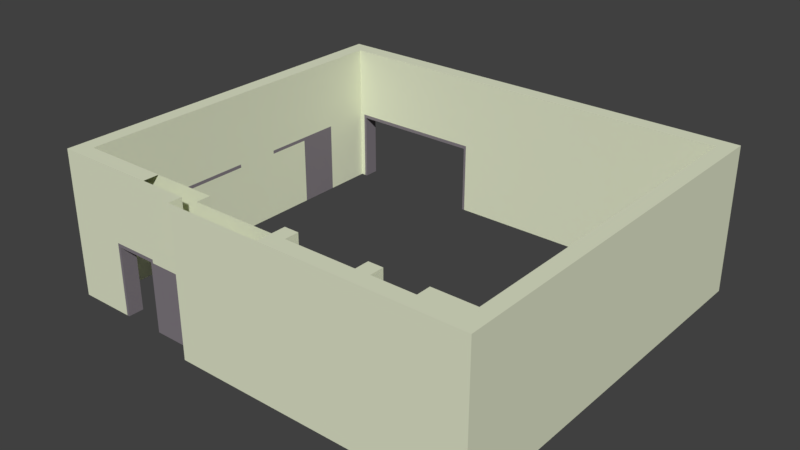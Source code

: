 # Source: BuildingWalls-Special.blend  (saved by Blender 2.79.0; exported with 4.5.12 LTS)
import bpy
from mathutils import Matrix  # noqa: F401  (used for matrix-valued properties, if any)

bpy.ops.wm.read_factory_settings(use_empty=True)
scene = bpy.context.scene
scene.name = 'Scene'

# ---- collections
col_collection_1 = bpy.data.collections.new('Collection 1'); scene.collection.children.link(col_collection_1)

# ---- materials (node trees are filled in below, after node groups)
mat_outcropping = bpy.data.materials.new('OutCropping')
mat_outcropping.alpha_threshold = 0.0
mat_outcropping.use_transparent_shadow = False
mat_outcropping.diffuse_color = (0.2201, 0.196, 0.2203, 1.0)
mat_outcropping.roughness = 0.5
mat_outcropping.line_color = (0.0, 0.0, 0.0, 1.0)
mat_wall = bpy.data.materials.new('Wall')
mat_wall.alpha_threshold = 0.0
mat_wall.use_transparent_shadow = False
mat_wall.diffuse_color = (0.7622, 0.8, 0.5994, 1.0)
mat_wall.roughness = 0.5
mat_wall.line_color = (0.0, 0.0, 0.0, 1.0)

# ---- material node trees

# ---- world
world_world = bpy.data.worlds.new('World'); scene.world = world_world
world_world.color = (0.05088, 0.05088, 0.05088)
world_world.use_sun_shadow = False
world_world.sun_shadow_jitter_overblur = 0.0
world_world.cycles.sampling_method = 'MANUAL'

# ---- meshes
me_cube_001 = bpy.data.meshes.new('Cube.001')
me_cube_001.from_pydata([(12.45, 10.95, 4.25), (12.45, 10.95, 0.0), (12.45, 0.8564, 4.25), (12.45, 0.8564, 0.0), (0.45, 10.95, 4.25), (0.45, 10.95, 0.0), (0.45, 0.8509, 4.25), (0.45, 0.8509, 0.0), (12.9, 0.0, 4.25), (0.0, 0.4009, 4.25), (12.9, 11.4, 4.25), (0.0, 11.4, 4.25), (0.0, 0.4009, 0.0), (12.9, 0.0, 0.0), (12.9, 11.4, 0.0), (0.0, 11.4, 0.0), (11.25, 0.0, 4.25), (10.05, 0.0, 4.25), (9.644, 0.0, 4.25), (7.65, 0.0, 4.25), (7.244, 0.0, 4.25), (3.002, 0.4009, 4.25), (2.925, 0.4009, 4.25), (1.725, 0.4009, 4.25), (1.649, 0.4009, 4.25), (1.649, 0.4009, 0.0), (1.725, 0.4009, 0.0), (2.925, 0.4009, 0.0), (3.002, 0.4009, 0.0), (7.244, 0.0, 0.0), (7.65, 0.0, 0.0), (9.644, 0.0, 0.0), (10.05, 0.0, 0.0), (11.25, 0.0, 0.0), (10.05, 0.45, 4.25), (9.644, 0.45, 4.25), (7.65, 0.45, 4.25), (7.244, 0.45, 4.25), (3.002, 0.8509, 4.25), (2.925, 0.8509, 4.25), (1.725, 0.8509, 4.25), (1.649, 0.8509, 4.25), (1.649, 0.8509, 0.0), (1.725, 0.8509, 0.0), (2.925, 0.8509, 0.0), (3.002, 0.8509, 0.0), (7.244, 0.45, 0.0), (7.65, 0.45, 0.0), (9.644, 0.45, 0.0), (10.05, 0.45, 0.0), (0.585, 11.4, 4.25), (0.6609, 11.4, 4.25), (4.58, 11.4, 4.25), (4.656, 11.4, 4.25), (10.86, 11.4, 4.25), (10.94, 11.4, 4.25), (12.27, 11.4, 4.25), (12.35, 11.4, 4.25), (12.35, 11.4, 0.0), (12.27, 11.4, 0.0), (10.94, 11.4, 0.0), (10.86, 11.4, 0.0), (4.656, 11.4, 0.0), (4.58, 11.4, 0.0), (0.6609, 11.4, 0.0), (0.585, 11.4, 0.0), (0.585, 10.95, 4.25), (0.6609, 10.95, 4.25), (4.58, 10.95, 4.25), (4.656, 10.95, 4.25), (10.86, 10.95, 4.25), (10.94, 10.95, 4.25), (12.27, 10.95, 4.25), (12.35, 10.95, 4.25), (12.35, 10.95, 0.0), (12.27, 10.95, 0.0), (10.94, 10.95, 0.0), (10.86, 10.95, 0.0), (4.656, 10.95, 0.0), (4.58, 10.95, 0.0), (0.6609, 10.95, 0.0), (0.585, 10.95, 0.0), (12.45, 10.95, 2.129), (12.45, 10.95, 2.028), (12.45, 0.8564, 2.129), (12.45, 0.8564, 2.028), (0.45, 0.8509, 2.129), (0.45, 0.8509, 2.028), (0.45, 10.95, 2.129), (0.45, 10.95, 2.028), (11.25, 0.45, 2.129), (10.05, 0.45, 2.028), (10.05, 0.45, 2.129), (9.644, 0.45, 2.028), (9.644, 0.45, 2.129), (7.65, 0.45, 2.028), (7.65, 0.45, 2.129), (7.244, 0.45, 2.028), (7.244, 0.45, 2.129), (3.002, 0.8509, 2.028), (3.002, 0.8509, 2.129), (2.925, 0.8509, 2.028), (2.925, 0.8509, 2.129), (1.725, 0.8509, 2.028), (1.725, 0.8509, 2.129), (1.649, 0.8509, 2.028), (1.649, 0.8509, 2.129), (0.585, 10.95, 2.028), (0.585, 10.95, 2.129), (0.6609, 10.95, 2.028), (0.6609, 10.95, 2.129), (4.58, 10.95, 2.028), (4.58, 10.95, 2.129), (4.656, 10.95, 2.028), (4.656, 10.95, 2.129), (10.86, 10.95, 2.028), (10.86, 10.95, 2.129), (10.94, 10.95, 2.028), (10.94, 10.95, 2.129), (12.27, 10.95, 2.028), (12.27, 10.95, 2.129), (12.35, 10.95, 2.028), (12.35, 10.95, 2.129), (0.0, 1.763, 4.25), (0.0, 3.075, 4.25), (0.0, 4.387, 4.25), (0.0, 5.7, 4.25), (0.0, 7.012, 4.25), (0.0, 8.325, 4.25), (0.0, 9.522, 4.25), (0.0, 9.522, 0.0), (0.0, 8.325, 0.0), (0.0, 7.012, 0.0), (0.0, 5.7, 0.0), (0.0, 4.387, 0.0), (0.0, 3.075, 0.0), (0.0, 1.762, 0.0), (0.45, 1.763, 4.25), (0.45, 3.075, 4.25), (0.45, 4.387, 4.25), (0.45, 5.7, 4.25), (0.45, 7.012, 4.25), (0.45, 8.325, 4.25), (0.45, 9.522, 4.25), (0.45, 9.522, 0.0), (0.45, 8.325, 0.0), (0.45, 7.012, 0.0), (0.45, 5.7, 0.0), (0.45, 4.387, 0.0), (0.45, 3.075, 0.0), (0.45, 1.762, 0.0), (0.45, 1.763, 2.129), (0.45, 3.075, 2.129), (0.45, 4.387, 2.129), (0.45, 5.7, 2.129), (0.45, 7.012, 2.129), (0.45, 8.325, 2.129), (0.45, 9.522, 2.129), (0.45, 1.763, 2.028), (0.45, 3.075, 2.028), (0.45, 4.387, 2.028), (0.45, 5.7, 2.028), (0.45, 7.012, 2.028), (0.45, 8.325, 2.028), (0.45, 9.522, 2.028), (12.9, 0.0, 2.129), (12.9, 0.0, 2.028), (12.9, 11.4, 2.129), (12.9, 11.4, 2.028), (0.0, 11.4, 2.129), (0.0, 11.4, 2.028), (0.0, 0.4009, 2.028), (0.0, 0.4009, 2.129), (11.25, 0.0, 2.129), (11.25, 0.0, 2.028), (10.05, 0.0, 2.129), (10.05, 0.0, 2.028), (9.644, 0.0, 2.129), (9.644, 0.0, 2.028), (7.65, 0.0, 2.129), (7.65, 0.0, 2.028), (7.244, 0.0, 2.129), (7.244, 0.0, 2.028), (4.383, 0.0, 4.25), (3.002, 0.4009, 2.028), (2.925, 0.4009, 2.129), (2.925, 0.4009, 2.028), (1.725, 0.4009, 2.129), (1.725, 0.4009, 2.028), (1.649, 0.4009, 2.129), (1.649, 0.4009, 2.028), (0.585, 11.4, 2.129), (0.585, 11.4, 2.028), (0.6609, 11.4, 2.129), (0.6609, 11.4, 2.028), (4.58, 11.4, 2.129), (4.58, 11.4, 2.028), (4.656, 11.4, 2.129), (4.656, 11.4, 2.028), (10.86, 11.4, 2.129), (10.86, 11.4, 2.028), (10.94, 11.4, 2.129), (10.94, 11.4, 2.028), (12.27, 11.4, 2.129), (12.27, 11.4, 2.028), (12.35, 11.4, 2.129), (12.35, 11.4, 2.028), (0.0, 1.763, 2.129), (0.0, 1.763, 2.028), (0.0, 3.075, 2.129), (0.0, 3.075, 2.028), (0.0, 4.387, 2.129), (0.0, 4.387, 2.028), (0.0, 5.7, 2.129), (0.0, 5.7, 2.028), (0.0, 7.012, 2.129), (0.0, 7.012, 2.028), (0.0, 8.325, 2.129), (0.0, 8.325, 2.028), (0.0, 9.522, 2.129), (0.0, 9.522, 2.028), (0.0, 10.07, 4.25), (0.0, 10.51, 4.25), (0.45, 10.07, 4.25), (0.45, 10.51, 4.25), (0.45, 10.07, 2.129), (0.45, 10.51, 2.129), (0.45, 10.07, 2.028), (0.45, 10.51, 2.028), (0.0, 10.51, 0.0), (0.0, 10.07, 0.0), (0.45, 10.51, 0.0), (0.45, 10.07, 0.0), (0.0, 10.07, 2.028), (0.0, 10.51, 2.028), (0.0, 10.07, 2.129), (0.0, 10.51, 2.129), (7.65, 0.8509, 4.25), (7.244, 0.8509, 4.25), (7.244, 0.8509, 0.0), (7.65, 0.8509, 0.0), (7.65, 0.8509, 2.129), (7.244, 0.8509, 2.129), (7.65, 0.8509, 2.028), (7.244, 0.8509, 2.028), (10.05, 0.8509, 4.25), (9.644, 0.8509, 4.25), (9.644, 0.8509, 0.0), (10.05, 0.8509, 0.0), (10.05, 0.8509, 2.129), (9.644, 0.8509, 2.129), (10.05, 0.8509, 2.028), (9.644, 0.8509, 2.028), (11.25, 0.45, 4.25), (11.25, 0.45, 0.0), (11.25, 0.45, 2.028), (11.25, 0.8564, 2.028), (11.25, 0.8564, 4.25), (11.25, 0.8564, 0.0), (11.25, 0.8564, 2.129), (4.833, 0.8509, 4.25), (4.833, 0.8509, 0.0), (4.833, 0.8509, 2.028), (4.833, 0.8509, 2.129), (4.833, 0.45, 4.25), (4.833, 0.45, 0.0), (4.833, 0.45, 2.028), (4.833, 0.45, 2.129), (4.383, 0.0, 0.0), (4.383, 0.0, 2.028), (4.383, 0.4009, 0.0), (4.383, 0.4009, 2.028), (4.383, 0.0, 2.129), (4.383, 0.0, 2.129), (4.383, 0.4009, 2.129), (4.383, 0.4009, 2.129), (3.002, 0.4009, 2.129), (4.383, 0.4009, 4.25), (7.244, 0.0, 4.25), (7.244, 0.0, 2.129)], [], [(205, 57, 10, 167), (167, 10, 8, 165), (189, 24, 9, 172), (236, 222, 11, 169), (41, 6, 9, 24), (0, 2, 8, 10), (73, 0, 10, 57), (224, 4, 11, 222), (3, 1, 14, 13), (81, 5, 15, 65), (150, 7, 12, 136), (83, 1, 3, 85), (105, 42, 7, 87), (228, 231, 5, 89), (121, 74, 1, 83), (255, 254, 49, 91), (34, 92, 249, 245), (93, 48, 47, 95), (46, 97, 244, 239), (99, 45, 44, 101), (101, 186, 188, 103), (103, 43, 42, 105), (7, 42, 25, 12), (42, 43, 26, 25), (186, 101, 44, 27), (44, 45, 28, 27), (46, 47, 30, 29), (47, 48, 31, 30), (48, 49, 32, 31), (49, 254, 33, 32), (253, 34, 17, 16), (34, 35, 18, 17), (35, 36, 19, 18), (36, 37, 20, 19), (38, 39, 22, 21), (39, 40, 23, 22), (40, 41, 24, 23), (165, 8, 16, 173), (173, 16, 17, 175), (175, 17, 18, 177), (177, 18, 19, 179), (179, 19, 20, 181), (276, 21, 22, 185), (185, 22, 23, 187), (187, 23, 24, 189), (89, 5, 81, 107), (107, 81, 80, 109), (196, 63, 79, 111), (111, 79, 78, 113), (113, 78, 77, 115), (115, 77, 76, 117), (204, 59, 75, 119), (119, 75, 74, 121), (1, 74, 58, 14), (74, 75, 59, 58), (202, 117, 76, 60), (76, 77, 61, 60), (77, 78, 62, 61), (78, 79, 63, 62), (194, 109, 80, 64), (80, 81, 65, 64), (4, 66, 50, 11), (66, 67, 51, 50), (67, 68, 52, 51), (68, 69, 53, 52), (69, 70, 54, 53), (70, 71, 55, 54), (71, 72, 56, 55), (72, 73, 57, 56), (169, 11, 50, 191), (191, 50, 51, 193), (193, 51, 52, 195), (195, 52, 53, 197), (197, 53, 54, 199), (199, 54, 55, 201), (201, 55, 56, 203), (203, 56, 57, 205), (72, 120, 122, 73), (120, 119, 121, 122), (71, 118, 120, 72), (118, 117, 119, 120), (70, 116, 118, 71), (116, 115, 117, 118), (69, 114, 116, 70), (114, 113, 115, 116), (68, 112, 114, 69), (112, 111, 113, 114), (67, 110, 112, 68), (110, 109, 111, 112), (66, 108, 110, 67), (108, 107, 109, 110), (4, 88, 108, 66), (88, 89, 107, 108), (40, 104, 106, 41), (104, 103, 105, 106), (39, 102, 104, 40), (102, 101, 103, 104), (38, 100, 102, 39), (100, 99, 101, 102), (37, 36, 237, 238), (36, 96, 241, 237), (35, 94, 96, 36), (94, 93, 95, 96), (92, 91, 251, 249), (93, 94, 250, 252), (253, 90, 92, 34), (90, 255, 91, 92), (73, 122, 82, 0), (122, 121, 83, 82), (224, 226, 88, 4), (226, 228, 89, 88), (41, 106, 86, 6), (106, 105, 87, 86), (0, 82, 84, 2), (82, 83, 85, 84), (86, 87, 158, 151), (151, 158, 159, 152), (152, 159, 160, 153), (153, 160, 161, 154), (154, 161, 162, 155), (155, 162, 163, 156), (156, 163, 164, 157), (6, 86, 151, 137), (137, 151, 152, 138), (138, 152, 153, 139), (139, 153, 154, 140), (140, 154, 155, 141), (141, 155, 156, 142), (142, 156, 157, 143), (87, 7, 150, 158), (158, 150, 149, 159), (159, 149, 148, 160), (160, 148, 147, 161), (161, 147, 146, 162), (162, 146, 145, 163), (163, 145, 144, 164), (232, 144, 130, 230), (144, 145, 131, 130), (145, 146, 132, 131), (146, 147, 133, 132), (147, 148, 134, 133), (148, 149, 135, 134), (149, 150, 136, 135), (6, 137, 123, 9), (137, 138, 124, 123), (138, 139, 125, 124), (139, 140, 126, 125), (140, 141, 127, 126), (141, 142, 128, 127), (142, 143, 129, 128), (172, 9, 123, 207), (207, 123, 124, 209), (209, 124, 125, 211), (211, 125, 126, 213), (213, 126, 127, 215), (215, 127, 128, 217), (217, 128, 129, 219), (131, 218, 220, 130), (218, 217, 219, 220), (132, 216, 218, 131), (216, 215, 217, 218), (133, 214, 216, 132), (214, 213, 215, 216), (134, 212, 214, 133), (212, 211, 213, 214), (135, 210, 212, 134), (210, 209, 211, 212), (136, 208, 210, 135), (208, 207, 209, 210), (12, 171, 208, 136), (171, 172, 207, 208), (59, 204, 206, 58), (204, 203, 205, 206), (119, 117, 202, 204), (202, 201, 203, 204), (61, 200, 202, 60), (200, 199, 201, 202), (62, 198, 200, 61), (198, 197, 199, 200), (63, 196, 198, 62), (196, 195, 197, 198), (111, 109, 194, 196), (194, 193, 195, 196), (65, 192, 194, 64), (192, 191, 193, 194), (15, 170, 192, 65), (170, 169, 191, 192), (26, 188, 190, 25), (188, 187, 189, 190), (26, 43, 103, 188), (186, 185, 187, 188), (28, 184, 186, 27), (184, 276, 185, 186), (30, 180, 182, 29), (180, 179, 181, 182), (31, 178, 180, 30), (178, 177, 179, 180), (32, 176, 178, 31), (176, 175, 177, 178), (33, 174, 176, 32), (174, 173, 175, 176), (13, 166, 174, 33), (166, 165, 173, 174), (229, 234, 170, 15), (234, 236, 169, 170), (25, 190, 171, 12), (190, 189, 172, 171), (14, 168, 166, 13), (168, 167, 165, 166), (58, 206, 168, 14), (206, 205, 167, 168), (220, 219, 235, 233), (233, 235, 236, 234), (130, 220, 233, 230), (230, 233, 234, 229), (5, 231, 229, 15), (231, 232, 230, 229), (157, 164, 227, 225), (225, 227, 228, 226), (143, 157, 225, 223), (223, 225, 226, 224), (164, 144, 232, 227), (227, 232, 231, 228), (143, 223, 221, 129), (223, 224, 222, 221), (219, 129, 221, 235), (235, 221, 222, 236), (243, 240, 239, 244), (237, 241, 242, 238), (241, 243, 244, 242), (95, 47, 240, 243), (98, 37, 238, 242), (97, 98, 242, 244), (47, 46, 239, 240), (96, 95, 243, 241), (251, 248, 247, 252), (245, 249, 250, 246), (249, 251, 252, 250), (35, 34, 245, 246), (48, 93, 252, 247), (94, 35, 246, 250), (91, 49, 248, 251), (49, 48, 247, 248), (255, 90, 259, 256), (254, 255, 256, 258), (90, 253, 257, 259), (85, 3, 258, 256), (84, 85, 256, 259), (2, 84, 259, 257), (2, 257, 16, 8), (33, 258, 3, 13), (99, 100, 263, 262), (45, 99, 262, 261), (100, 38, 260, 263), (262, 263, 267, 266), (261, 262, 266, 265), (263, 260, 264, 267), (97, 46, 265, 266), (98, 97, 266, 267), (37, 98, 267, 264), (29, 182, 269, 268), (184, 28, 270, 271), (268, 269, 271, 270), (182, 181, 272, 269), (269, 272, 274, 271), (271, 274, 276, 184), (21, 276, 275, 277), (277, 275, 273, 183), (183, 273, 279, 278)])
me_cube_001.polygons.foreach_set('material_index', [1, 1, 1, 1, 1, 1, 1, 1, 1, 1, 1, 1, 1, 1, 1, 1, 1, 1, 1, 0, 0, 0, 1, 1, 0, 1, 1, 1, 1, 1, 1, 1, 1, 1, 1, 1, 1, 1, 1, 1, 1, 1, 1, 1, 1, 1, 0, 0, 0, 1, 0, 1, 0, 1, 1, 0, 1, 1, 1, 0, 1, 1, 1, 1, 1, 1, 1, 1, 1, 1, 1, 1, 1, 1, 1, 1, 1, 1, 0, 1, 0, 1, 0, 1, 1, 1, 0, 1, 0, 1, 0, 1, 1, 1, 0, 1, 0, 1, 0, 1, 1, 1, 1, 1, 1, 1, 1, 1, 1, 1, 1, 1, 1, 1, 1, 1, 0, 0, 0, 1, 0, 0, 1, 1, 1, 1, 1, 1, 1, 1, 1, 1, 1, 1, 1, 0, 1, 1, 1, 1, 1, 1, 1, 1, 1, 1, 1, 1, 1, 1, 1, 1, 1, 1, 1, 1, 1, 0, 0, 1, 0, 1, 1, 1, 0, 1, 0, 1, 0, 1, 1, 1, 1, 1, 1, 1, 1, 1, 1, 0, 0, 0, 0, 0, 0, 1, 1, 0, 0, 0, 0, 0, 0, 1, 1, 1, 1, 1, 1, 1, 1, 1, 1, 1, 1, 1, 1, 1, 1, 1, 1, 1, 1, 1, 1, 1, 1, 1, 1, 1, 1, 1, 1, 1, 1, 1, 1, 1, 1, 1, 1, 1, 1, 1, 1, 1, 1, 1, 1, 1, 1, 1, 1, 1, 1, 1, 1, 1, 1, 1, 1, 0, 0, 1, 0, 0, 1, 1, 1, 1, 1, 0, 1, 1, 1, 1, 1, 1, 1])
_uv = me_cube_001.uv_layers.new(name='UVMap')
_uv.uv.foreach_set('vector', [0.09052, 0.9309, 0.1358, 0.9309, 0.1358, 1.0, 0.09052, 1.0, 0.6379, 0.9419, 0.5927, 0.9419, 0.5927, 0.5, 0.6379, 0.5, 0.2263, 0.936, 0.2716, 0.936, 0.2716, 1.0, 0.2263, 1.0, 0.5021, 0.5228, 0.4569, 0.5228, 0.4569, 0.5, 0.5021, 0.5, 0.3786, 0.436, 0.3786, 0.4826, 0.3642, 0.5, 0.3642, 0.436, 0.7141, 0.01744, 0.3786, 0.01744, 0.3642, 1.109e-07, 0.7284, 0.0, 0.7141, 0.06912, 0.7141, 0.01744, 0.7284, 0.0, 0.7284, 0.06912, 0.7001, 0.4826, 0.7141, 0.4826, 0.7284, 0.5, 0.7097, 0.5, 0.3498, 0.01744, 0.01438, 0.01744, 0.0, 1.109e-07, 0.3642, 0.0, 0.01438, 0.4309, 0.01438, 0.4826, 9.141e-08, 0.5, 9.141e-08, 0.4309, 0.3079, 0.4826, 0.3498, 0.4826, 0.3642, 0.5, 0.3079, 0.5, 0.9547, 0.0, 1.0, 0.0, 1.0, 0.407, 0.9547, 0.407, 0.819, 0.8837, 0.8642, 0.8837, 0.8642, 0.9302, 0.819, 0.9302, 0.4116, 0.89, 0.4569, 0.89, 0.4569, 0.907, 0.4116, 0.907, 0.7737, 0.05168, 0.7284, 0.05168, 0.7284, 0.0, 0.7737, 0.0, 0.819, 0.5116, 0.8642, 0.5116, 0.8642, 0.5581, 0.819, 0.5581, 0.7284, 0.5581, 0.7737, 0.5581, 0.7737, 0.5581, 0.7284, 0.5581, 0.819, 0.6047, 0.8642, 0.6047, 0.8642, 0.6512, 0.819, 0.6512, 0.8642, 0.6977, 0.819, 0.6977, 0.819, 0.6977, 0.8642, 0.6977, 0.819, 0.7442, 0.8642, 0.7442, 0.8642, 0.7907, 0.819, 0.7907, 0.819, 0.7907, 0.181, 0.843, 0.181, 0.8895, 0.819, 0.8372, 0.819, 0.8372, 0.8642, 0.8372, 0.8642, 0.8837, 0.819, 0.8837, 0.3498, 0.4826, 0.3498, 0.436, 0.3642, 0.436, 0.3642, 0.5, 0.3498, 0.436, 0.3498, 0.3895, 0.3642, 0.3895, 0.3642, 0.436, 0.181, 0.843, 0.819, 0.7907, 0.3498, 0.343, 0.1358, 0.843, 0.3498, 0.343, 0.3498, 0.2965, 0.3642, 0.2965, 0.3642, 0.343, 0.3498, 0.25, 0.3498, 0.2035, 0.3642, 0.2035, 0.3642, 0.25, 0.3498, 0.2035, 0.3498, 0.157, 0.3642, 0.157, 0.3642, 0.2035, 0.3498, 0.157, 0.3498, 0.1105, 0.3642, 0.1105, 0.3642, 0.157, 0.3498, 0.1105, 0.3498, 0.06395, 0.3642, 0.06395, 0.3642, 0.1105, 0.3786, 0.06395, 0.3786, 0.1105, 0.3642, 0.1105, 0.3642, 0.06395, 0.3786, 0.1105, 0.3786, 0.157, 0.3642, 0.157, 0.3642, 0.1105, 0.3786, 0.157, 0.3786, 0.2035, 0.3642, 0.2035, 0.3642, 0.157, 0.3786, 0.2035, 0.3786, 0.25, 0.3642, 0.25, 0.3642, 0.2035, 0.3786, 0.2965, 0.3786, 0.343, 0.3642, 0.343, 0.3642, 0.2965, 0.3786, 0.343, 0.3786, 0.3895, 0.3642, 0.3895, 0.3642, 0.343, 0.3786, 0.3895, 0.3786, 0.436, 0.3642, 0.436, 0.3642, 0.3895, 0.2263, 0.5, 0.2716, 0.5, 0.2716, 0.564, 0.2263, 0.564, 0.2263, 0.564, 0.2716, 0.564, 0.2716, 0.6105, 0.2263, 0.6105, 0.2263, 0.6105, 0.2716, 0.6105, 0.2716, 0.657, 0.2263, 0.657, 0.2263, 0.657, 0.2716, 0.657, 0.2716, 0.7035, 0.2263, 0.7035, 0.2263, 0.7035, 0.2716, 0.7035, 0.2716, 0.75, 0.2263, 0.75, 0.2263, 0.7965, 0.2716, 0.7965, 0.2716, 0.843, 0.2263, 0.843, 0.2263, 0.843, 0.2716, 0.843, 0.2716, 0.8895, 0.2263, 0.8895, 0.2263, 0.8895, 0.2716, 0.8895, 0.2716, 0.936, 0.2263, 0.936, 0.7737, 0.4651, 0.7284, 0.4651, 0.7284, 0.4134, 0.7737, 0.4134, 0.7737, 0.4134, 0.7284, 0.4134, 0.7284, 0.3618, 0.7737, 0.3618, 0.04526, 0.6725, 6.215e-09, 0.6725, 0.01438, 0.3275, 0.7737, 0.3101, 0.7737, 0.3101, 0.7284, 0.3101, 0.7284, 0.2584, 0.7737, 0.2584, 0.7737, 0.2584, 0.7284, 0.2584, 0.7284, 0.2067, 0.7737, 0.2067, 0.7737, 0.2067, 0.7284, 0.2067, 0.7284, 0.155, 0.7737, 0.155, 0.04526, 0.8792, 1.366e-08, 0.8792, 0.01438, 0.1208, 0.7737, 0.1034, 0.7737, 0.1034, 0.7284, 0.1034, 0.7284, 0.05168, 0.7737, 0.05168, 0.01438, 0.01744, 0.01438, 0.06912, 0.0, 0.06912, 0.0, 1.109e-07, 0.01438, 0.06912, 0.01438, 0.1208, 6.094e-08, 0.1208, 0.0, 0.06912, 0.04526, 0.8275, 0.7737, 0.155, 0.01438, 0.1725, 1.18e-08, 0.8275, 0.01438, 0.1725, 0.01438, 0.2242, 6.094e-08, 0.2242, 6.094e-08, 0.1725, 0.01438, 0.2242, 0.01438, 0.2758, 9.141e-08, 0.2758, 6.094e-08, 0.2242, 0.01438, 0.2758, 0.01438, 0.3275, 9.141e-08, 0.3275, 9.141e-08, 0.2758, 0.04526, 0.6208, 0.7737, 0.3618, 0.01438, 0.3792, 4.353e-09, 0.6208, 0.01438, 0.3792, 0.01438, 0.4309, 9.141e-08, 0.4309, 9.141e-08, 0.3792, 0.7141, 0.4826, 0.7141, 0.4309, 0.7284, 0.4309, 0.7284, 0.5, 0.7141, 0.4309, 0.7141, 0.3792, 0.7284, 0.3792, 0.7284, 0.4309, 0.7141, 0.3792, 0.7141, 0.3275, 0.7284, 0.3275, 0.7284, 0.3792, 0.7141, 0.3275, 0.7141, 0.2758, 0.7284, 0.2758, 0.7284, 0.3275, 0.7141, 0.2758, 0.7141, 0.2242, 0.7284, 0.2242, 0.7284, 0.2758, 0.7141, 0.2242, 0.7141, 0.1725, 0.7284, 0.1725, 0.7284, 0.2242, 0.7141, 0.1725, 0.7141, 0.1208, 0.7284, 0.1208, 0.7284, 0.1725, 0.7141, 0.1208, 0.7141, 0.06912, 0.7284, 0.06912, 0.7284, 0.1208, 0.09052, 0.5, 0.1358, 0.5, 0.1358, 0.5691, 0.09052, 0.5691, 0.09052, 0.5691, 0.1358, 0.5691, 0.1358, 0.6208, 0.09052, 0.6208, 0.09052, 0.6208, 0.1358, 0.6208, 0.1358, 0.6725, 0.09052, 0.6725, 0.09052, 0.6725, 0.1358, 0.6725, 0.1358, 0.7242, 0.09052, 0.7242, 0.09052, 0.7242, 0.1358, 0.7242, 0.1358, 0.7758, 0.09052, 0.7758, 0.09052, 0.7758, 0.1358, 0.7758, 0.1358, 0.8275, 0.09052, 0.8275, 0.09052, 0.8275, 0.1358, 0.8275, 0.1358, 0.8792, 0.09052, 0.8792, 0.09052, 0.8792, 0.1358, 0.8792, 0.1358, 0.9309, 0.09052, 0.9309, 0.8642, 0.1034, 0.819, 0.1034, 0.819, 0.05168, 0.8642, 0.05168, 0.819, 0.1034, 0.7737, 0.1034, 0.7737, 0.05168, 0.819, 0.05168, 0.8642, 0.155, 0.819, 0.155, 0.819, 0.1034, 0.8642, 0.1034, 0.819, 0.155, 0.7737, 0.155, 0.7737, 0.1034, 0.819, 0.1034, 0.8642, 0.2067, 0.819, 0.2067, 0.819, 0.155, 0.8642, 0.155, 0.819, 0.2067, 0.7737, 0.2067, 0.7737, 0.155, 0.819, 0.155, 0.8642, 0.2584, 0.819, 0.2584, 0.819, 0.2067, 0.8642, 0.2067, 0.819, 0.2584, 0.7737, 0.2584, 0.7737, 0.2067, 0.819, 0.2067, 0.8642, 0.3101, 0.819, 0.3101, 0.819, 0.2584, 0.8642, 0.2584, 0.819, 0.3101, 0.7737, 0.3101, 0.7737, 0.2584, 0.819, 0.2584, 0.8642, 0.3618, 0.819, 0.3618, 0.819, 0.3101, 0.8642, 0.3101, 0.819, 0.3618, 0.7737, 0.3618, 0.7737, 0.3101, 0.819, 0.3101, 0.8642, 0.4134, 0.819, 0.4134, 0.819, 0.3618, 0.8642, 0.3618, 0.819, 0.4134, 0.7737, 0.4134, 0.7737, 0.3618, 0.819, 0.3618, 0.8642, 0.4651, 0.819, 0.4651, 0.819, 0.4134, 0.8642, 0.4134, 0.819, 0.4651, 0.7737, 0.4651, 0.7737, 0.4134, 0.819, 0.4134, 0.7284, 0.8372, 0.7737, 0.8372, 0.7737, 0.8837, 0.7284, 0.8837, 0.7737, 0.8372, 0.819, 0.8372, 0.819, 0.8837, 0.7737, 0.8837, 0.7284, 0.7907, 0.7737, 0.7907, 0.7737, 0.8372, 0.7284, 0.8372, 0.7737, 0.7907, 0.819, 0.7907, 0.819, 0.8372, 0.7737, 0.8372, 0.7284, 0.7442, 0.7737, 0.7442, 0.7737, 0.7907, 0.7284, 0.7907, 0.7737, 0.7442, 0.819, 0.7442, 0.819, 0.7907, 0.7737, 0.7907, 0.3786, 0.25, 0.3786, 0.2035, 0.3786, 0.2035, 0.3786, 0.25, 0.7284, 0.6512, 0.7737, 0.6512, 0.7737, 0.6512, 0.7284, 0.6512, 0.7284, 0.6047, 0.7737, 0.6047, 0.7737, 0.6512, 0.7284, 0.6512, 0.7737, 0.6047, 0.819, 0.6047, 0.819, 0.6512, 0.7737, 0.6512, 0.7737, 0.5581, 0.819, 0.5581, 0.819, 0.5581, 0.7737, 0.5581, 0.819, 0.6047, 0.7737, 0.6047, 0.7737, 0.6047, 0.819, 0.6047, 0.7284, 0.5116, 0.7737, 0.5116, 0.7737, 0.5581, 0.7284, 0.5581, 0.7737, 0.5116, 0.819, 0.5116, 0.819, 0.5581, 0.7737, 0.5581, 0.8642, 0.05168, 0.819, 0.05168, 0.819, 0.0, 0.8642, 0.0, 0.819, 0.05168, 0.7737, 0.05168, 0.7737, 0.0, 0.819, 0.0, 0.3211, 0.89, 0.3663, 0.89, 0.3663, 0.907, 0.3211, 0.907, 0.3663, 0.89, 0.4116, 0.89, 0.4116, 0.907, 0.3663, 0.907, 0.7284, 0.8837, 0.7737, 0.8837, 0.7737, 0.9302, 0.7284, 0.9302, 0.7737, 0.8837, 0.819, 0.8837, 0.819, 0.9302, 0.7737, 0.9302, 0.8642, 0.0, 0.9095, 0.0, 0.9095, 0.407, 0.8642, 0.407, 0.9095, 0.0, 0.9547, 0.0, 0.9547, 0.407, 0.9095, 0.407, 0.3663, 0.5, 0.4116, 0.5, 0.4116, 0.5509, 0.3663, 0.5509, 0.3663, 0.5509, 0.4116, 0.5509, 0.4116, 0.6017, 0.3663, 0.6017, 0.3663, 0.6017, 0.4116, 0.6017, 0.4116, 0.6526, 0.3663, 0.6526, 0.3663, 0.6526, 0.4116, 0.6526, 0.4116, 0.7035, 0.3663, 0.7035, 0.3663, 0.7035, 0.4116, 0.7035, 0.4116, 0.7544, 0.3663, 0.7544, 0.3663, 0.7544, 0.4116, 0.7544, 0.4116, 0.8052, 0.3663, 0.8052, 0.3663, 0.8052, 0.4116, 0.8052, 0.4116, 0.8561, 0.3663, 0.8561, 0.3211, 0.5, 0.3663, 0.5, 0.3663, 0.5509, 0.3211, 0.5509, 0.3211, 0.5509, 0.3663, 0.5509, 0.3663, 0.6017, 0.3211, 0.6017, 0.3211, 0.6017, 0.3663, 0.6017, 0.3663, 0.6526, 0.3211, 0.6526, 0.3211, 0.6526, 0.3663, 0.6526, 0.3663, 0.7035, 0.3211, 0.7035, 0.3211, 0.7035, 0.3663, 0.7035, 0.3663, 0.7544, 0.3211, 0.7544, 0.3211, 0.7544, 0.3663, 0.7544, 0.3663, 0.8052, 0.3211, 0.8052, 0.3211, 0.8052, 0.3663, 0.8052, 0.3663, 0.8561, 0.3211, 0.8561, 0.4116, 0.5, 0.4569, 0.5, 0.4569, 0.5509, 0.4116, 0.5509, 0.4116, 0.5509, 0.4569, 0.5509, 0.4569, 0.6017, 0.4116, 0.6017, 0.4116, 0.6017, 0.4569, 0.6017, 0.4569, 0.6526, 0.4116, 0.6526, 0.4116, 0.6526, 0.4569, 0.6526, 0.4569, 0.7035, 0.4116, 0.7035, 0.4116, 0.7035, 0.4569, 0.7035, 0.4569, 0.7544, 0.4116, 0.7544, 0.4116, 0.7544, 0.4569, 0.7544, 0.4569, 0.8052, 0.4116, 0.8052, 0.4116, 0.8052, 0.4569, 0.8052, 0.4569, 0.8561, 0.4116, 0.8561, 0.04233, 0.4826, 0.05631, 0.4826, 0.05631, 0.5, 0.03754, 0.5, 0.05631, 0.4826, 0.09824, 0.4826, 0.09824, 0.5, 0.05631, 0.5, 0.09824, 0.4826, 0.1402, 0.4826, 0.1402, 0.5, 0.09824, 0.5, 0.1402, 0.4826, 0.1821, 0.4826, 0.1821, 0.5, 0.1402, 0.5, 0.1821, 0.4826, 0.224, 0.4826, 0.224, 0.5, 0.1821, 0.5, 0.224, 0.4826, 0.266, 0.4826, 0.266, 0.5, 0.224, 0.5, 0.266, 0.4826, 0.3079, 0.4826, 0.3079, 0.5, 0.266, 0.5, 0.3786, 0.4826, 0.4205, 0.4826, 0.4205, 0.5, 0.3642, 0.5, 0.4205, 0.4826, 0.4625, 0.4826, 0.4625, 0.5, 0.4205, 0.5, 0.4625, 0.4826, 0.5044, 0.4826, 0.5044, 0.5, 0.4625, 0.5, 0.5044, 0.4826, 0.5463, 0.4826, 0.5463, 0.5, 0.5044, 0.5, 0.5463, 0.4826, 0.5883, 0.4826, 0.5883, 0.5, 0.5463, 0.5, 0.5883, 0.4826, 0.6302, 0.4826, 0.6302, 0.5, 0.5883, 0.5, 0.6302, 0.4826, 0.6721, 0.4826, 0.6721, 0.5, 0.6302, 0.5, 0.5021, 0.9419, 0.4569, 0.9419, 0.4569, 0.8735, 0.5021, 0.8735, 0.5021, 0.8735, 0.4569, 0.8735, 0.4569, 0.8227, 0.5021, 0.8227, 0.5021, 0.8227, 0.4569, 0.8227, 0.4569, 0.7718, 0.5021, 0.7718, 0.5021, 0.7718, 0.4569, 0.7718, 0.4569, 0.7209, 0.5021, 0.7209, 0.5021, 0.7209, 0.4569, 0.7209, 0.4569, 0.6701, 0.5021, 0.6701, 0.5021, 0.6701, 0.4569, 0.6701, 0.4569, 0.6192, 0.5021, 0.6192, 0.5021, 0.6192, 0.4569, 0.6192, 0.4569, 0.5683, 0.5021, 0.5683, 0.5927, 0.6192, 0.5474, 0.6192, 0.5474, 0.5683, 0.5927, 0.5683, 0.5474, 0.6192, 0.5021, 0.6192, 0.5021, 0.5683, 0.5474, 0.5683, 0.5927, 0.6701, 0.5474, 0.6701, 0.5474, 0.6192, 0.5927, 0.6192, 0.5474, 0.6701, 0.5021, 0.6701, 0.5021, 0.6192, 0.5474, 0.6192, 0.5927, 0.7209, 0.5474, 0.7209, 0.5474, 0.6701, 0.5927, 0.6701, 0.5474, 0.7209, 0.5021, 0.7209, 0.5021, 0.6701, 0.5474, 0.6701, 0.5927, 0.7718, 0.5474, 0.7718, 0.5474, 0.7209, 0.5927, 0.7209, 0.5474, 0.7718, 0.5021, 0.7718, 0.5021, 0.7209, 0.5474, 0.7209, 0.5927, 0.8227, 0.5474, 0.8227, 0.5474, 0.7718, 0.5927, 0.7718, 0.5474, 0.8227, 0.5021, 0.8227, 0.5021, 0.7718, 0.5474, 0.7718, 0.5927, 0.8735, 0.5474, 0.8735, 0.5474, 0.8227, 0.5927, 0.8227, 0.5474, 0.8735, 0.5021, 0.8735, 0.5021, 0.8227, 0.5474, 0.8227, 0.5927, 0.9419, 0.5474, 0.9419, 0.5474, 0.8735, 0.5927, 0.8735, 0.5474, 0.9419, 0.5021, 0.9419, 0.5021, 0.8735, 0.5474, 0.8735, 1.366e-08, 0.8792, 0.04526, 0.8792, 0.04526, 0.9309, 4.599e-08, 0.9309, 0.04526, 0.8792, 0.09052, 0.8792, 0.09052, 0.9309, 0.04526, 0.9309, 0.7737, 0.1034, 0.7737, 0.155, 0.04526, 0.8275, 0.04526, 0.8792, 0.04526, 0.8275, 0.09052, 0.8275, 0.09052, 0.8792, 0.04526, 0.8792, 9.939e-09, 0.7758, 0.04526, 0.7758, 0.04526, 0.8275, 1.18e-08, 0.8275, 0.04526, 0.7758, 0.09052, 0.7758, 0.09052, 0.8275, 0.04526, 0.8275, 8.077e-09, 0.7242, 0.04526, 0.7242, 0.04526, 0.7758, 9.939e-09, 0.7758, 0.04526, 0.7242, 0.09052, 0.7242, 0.09052, 0.7758, 0.04526, 0.7758, 6.215e-09, 0.6725, 0.04526, 0.6725, 0.04526, 0.7242, 8.077e-09, 0.7242, 0.04526, 0.6725, 0.09052, 0.6725, 0.09052, 0.7242, 0.04526, 0.7242, 0.7737, 0.3101, 0.7737, 0.3618, 0.04526, 0.6208, 0.04526, 0.6725, 0.04526, 0.6208, 0.09052, 0.6208, 0.09052, 0.6725, 0.04526, 0.6725, 2.49e-09, 0.5691, 0.04526, 0.5691, 0.04526, 0.6208, 4.353e-09, 0.6208, 0.04526, 0.5691, 0.09052, 0.5691, 0.09052, 0.6208, 0.04526, 0.6208, 0.0, 0.5, 0.04526, 0.5, 0.04526, 0.5691, 2.49e-09, 0.5691, 0.04526, 0.5, 0.09052, 0.5, 0.09052, 0.5691, 0.04526, 0.5691, 0.1358, 0.8895, 0.181, 0.8895, 0.181, 0.936, 0.1358, 0.936, 0.181, 0.8895, 0.2263, 0.8895, 0.2263, 0.936, 0.181, 0.936, 0.3642, 0.3895, 0.3498, 0.3895, 0.819, 0.8372, 0.181, 0.8895, 0.181, 0.843, 0.2263, 0.843, 0.2263, 0.8895, 0.181, 0.8895, 0.1358, 0.7965, 0.181, 0.7965, 0.181, 0.843, 0.1358, 0.843, 0.181, 0.7965, 0.2263, 0.7965, 0.2263, 0.843, 0.181, 0.843, 0.1358, 0.7035, 0.181, 0.7035, 0.181, 0.75, 0.1358, 0.75, 0.181, 0.7035, 0.2263, 0.7035, 0.2263, 0.75, 0.181, 0.75, 0.1358, 0.657, 0.181, 0.657, 0.181, 0.7035, 0.1358, 0.7035, 0.181, 0.657, 0.2263, 0.657, 0.2263, 0.7035, 0.181, 0.7035, 0.1358, 0.6105, 0.181, 0.6105, 0.181, 0.657, 0.1358, 0.657, 0.181, 0.6105, 0.2263, 0.6105, 0.2263, 0.657, 0.181, 0.657, 0.1358, 0.564, 0.181, 0.564, 0.181, 0.6105, 0.1358, 0.6105, 0.181, 0.564, 0.2263, 0.564, 0.2263, 0.6105, 0.181, 0.6105, 0.1358, 0.5, 0.181, 0.5, 0.181, 0.564, 0.1358, 0.564, 0.181, 0.5, 0.2263, 0.5, 0.2263, 0.564, 0.181, 0.564, 0.5927, 0.5228, 0.5474, 0.5228, 0.5474, 0.5, 0.5927, 0.5, 0.5474, 0.5228, 0.5021, 0.5228, 0.5021, 0.5, 0.5474, 0.5, 0.1358, 0.936, 0.181, 0.936, 0.181, 1.0, 0.1358, 1.0, 0.181, 0.936, 0.2263, 0.936, 0.2263, 1.0, 0.181, 1.0, 0.7284, 0.9419, 0.6832, 0.9419, 0.6832, 0.5, 0.7284, 0.5, 0.6832, 0.9419, 0.6379, 0.9419, 0.6379, 0.5, 0.6832, 0.5, 4.599e-08, 0.9309, 0.04526, 0.9309, 0.04526, 1.0, 4.848e-08, 1.0, 0.04526, 0.9309, 0.09052, 0.9309, 0.09052, 1.0, 0.04526, 1.0, 0.5474, 0.5683, 0.5021, 0.5683, 0.5021, 0.5455, 0.5474, 0.5455, 0.5474, 0.5455, 0.5021, 0.5455, 0.5021, 0.5228, 0.5474, 0.5228, 0.5927, 0.5683, 0.5474, 0.5683, 0.5474, 0.5455, 0.5927, 0.5455, 0.5927, 0.5455, 0.5474, 0.5455, 0.5474, 0.5228, 0.5927, 0.5228, 0.01438, 0.4826, 0.02835, 0.4826, 0.01877, 0.5, 9.141e-08, 0.5, 0.02835, 0.4826, 0.04233, 0.4826, 0.03754, 0.5, 0.01877, 0.5, 0.3663, 0.8561, 0.4116, 0.8561, 0.4116, 0.8731, 0.3663, 0.8731, 0.3663, 0.8731, 0.4116, 0.8731, 0.4116, 0.89, 0.3663, 0.89, 0.3211, 0.8561, 0.3663, 0.8561, 0.3663, 0.8731, 0.3211, 0.8731, 0.3211, 0.8731, 0.3663, 0.8731, 0.3663, 0.89, 0.3211, 0.89, 0.4116, 0.8561, 0.4569, 0.8561, 0.4569, 0.8731, 0.4116, 0.8731, 0.4116, 0.8731, 0.4569, 0.8731, 0.4569, 0.89, 0.4116, 0.89, 0.6721, 0.4826, 0.6861, 0.4826, 0.6909, 0.5, 0.6721, 0.5, 0.6861, 0.4826, 0.7001, 0.4826, 0.7097, 0.5, 0.6909, 0.5, 0.5021, 0.5683, 0.4569, 0.5683, 0.4569, 0.5455, 0.5021, 0.5455, 0.5021, 0.5455, 0.4569, 0.5455, 0.4569, 0.5228, 0.5021, 0.5228, 0.819, 0.6512, 0.8642, 0.6512, 0.8642, 0.6977, 0.819, 0.6977, 0.7284, 0.6512, 0.7737, 0.6512, 0.7737, 0.6977, 0.7284, 0.6977, 0.7737, 0.6512, 0.819, 0.6512, 0.819, 0.6977, 0.7737, 0.6977, 0.819, 0.6512, 0.8642, 0.6512, 0.8642, 0.6512, 0.819, 0.6512, 0.7737, 0.6977, 0.7284, 0.6977, 0.7284, 0.6977, 0.7737, 0.6977, 0.819, 0.6977, 0.7737, 0.6977, 0.7737, 0.6977, 0.819, 0.6977, 0.3498, 0.2035, 0.3498, 0.25, 0.3498, 0.25, 0.3498, 0.2035, 0.7737, 0.6512, 0.819, 0.6512, 0.819, 0.6512, 0.7737, 0.6512, 0.819, 0.5581, 0.8642, 0.5581, 0.8642, 0.6047, 0.819, 0.6047, 0.7284, 0.5581, 0.7737, 0.5581, 0.7737, 0.6047, 0.7284, 0.6047, 0.7737, 0.5581, 0.819, 0.5581, 0.819, 0.6047, 0.7737, 0.6047, 0.3786, 0.157, 0.3786, 0.1105, 0.3786, 0.1105, 0.3786, 0.157, 0.8642, 0.6047, 0.819, 0.6047, 0.819, 0.6047, 0.8642, 0.6047, 0.7737, 0.6047, 0.7284, 0.6047, 0.7284, 0.6047, 0.7737, 0.6047, 0.819, 0.5581, 0.8642, 0.5581, 0.8642, 0.5581, 0.819, 0.5581, 0.3498, 0.1105, 0.3498, 0.157, 0.3498, 0.157, 0.3498, 0.1105, 0.819, 0.5116, 0.7737, 0.5116, 0.7737, 0.5116, 0.819, 0.5116, 0.8642, 0.5116, 0.819, 0.5116, 0.819, 0.5116, 0.8642, 0.5116, 0.7737, 0.5116, 0.7284, 0.5116, 0.7284, 0.5116, 0.7737, 0.5116, 0.9547, 0.407, 1.0, 0.407, 0.8642, 0.5116, 0.819, 0.5116, 0.9095, 0.407, 0.9547, 0.407, 0.819, 0.5116, 0.7737, 0.5116, 0.8642, 0.407, 0.9095, 0.407, 0.7737, 0.5116, 0.7284, 0.5116, 0.8642, 0.407, 0.7284, 0.5116, 0.2716, 0.564, 0.2716, 0.5, 0.1358, 0.564, 0.8642, 0.5116, 1.0, 0.407, 0.3642, 0.0, 0.819, 0.7442, 0.7737, 0.7442, 0.7737, 0.7442, 0.819, 0.7442, 0.8642, 0.7442, 0.819, 0.7442, 0.819, 0.7442, 0.8642, 0.7442, 0.7737, 0.7442, 0.7284, 0.7442, 0.7284, 0.7442, 0.7737, 0.7442, 0.819, 0.7442, 0.7737, 0.7442, 0.7737, 0.7442, 0.819, 0.7442, 0.8642, 0.7442, 0.819, 0.7442, 0.819, 0.7442, 0.8642, 0.7442, 0.7737, 0.7442, 0.7284, 0.7442, 0.7284, 0.7442, 0.7737, 0.7442, 0.819, 0.6977, 0.8642, 0.6977, 0.8642, 0.7442, 0.819, 0.7442, 0.7737, 0.6977, 0.819, 0.6977, 0.819, 0.7442, 0.7737, 0.7442, 0.7284, 0.6977, 0.7737, 0.6977, 0.7737, 0.7442, 0.7284, 0.7442, 0.1358, 0.75, 0.181, 0.75, 0.181, 0.75, 0.1358, 0.75, 0.181, 0.7965, 0.1358, 0.7965, 0.1358, 0.7965, 0.181, 0.7965, 0.1358, 0.75, 0.181, 0.75, 0.181, 0.7965, 0.1358, 0.7965, 0.181, 0.75, 0.2263, 0.75, 0.2263, 0.75, 0.181, 0.75, 0.181, 0.75, 0.2263, 0.75, 0.2263, 0.75, 0.181, 0.75, 0.181, 0.75, 0.2263, 0.75, 0.2263, 0.75, 0.181, 0.75, 0.2716, 0.7965, 0.2263, 0.7965, 0.2263, 0.7965, 0.2716, 0.7965, 0.2716, 0.7965, 0.2263, 0.7965, 0.2263, 0.7965, 0.2716, 0.7965, 0.2716, 0.7965, 0.2263, 0.7965, 0.2263, 0.7965, 0.2716, 0.7965])
me_cube_001.materials.append(mat_outcropping)
me_cube_001.materials.append(mat_wall)
me_cube_001.use_remesh_preserve_volume = False
me_cube_001.use_remesh_preserve_attributes = False
me_cube_001.use_mirror_vertex_groups = False
me_cube_001.update()

# ---- objects
ob_cube = bpy.data.objects.new('Cube', me_cube_001)

# ---- transforms, parenting, visibility, modifiers, constraints
ob_cube.location = (0.0, 0.0, 0.0)
ob_cube.lineart.crease_threshold = 0.0

# ---- collection membership
col_collection_1.objects.link(ob_cube)

# ---- scene / render settings (as saved in the file)
scene.frame_start = 1; scene.frame_end = 250; scene.frame_set(1)
scene.render.engine = 'BLENDER_EEVEE_NEXT'
scene.render.resolution_percentage = 50
scene.render.dither_intensity = 0.0
scene.cycles.use_denoising = False
scene.cycles.samples = 128
scene.cycles.sampling_pattern = 'TABULATED_SOBOL'
scene.cycles.use_adaptive_sampling = False
scene.cycles.use_light_tree = False
scene.cycles.blur_glossy = 0.0
scene.cycles.sample_clamp_indirect = 0.0
scene.view_settings.view_transform = 'Standard'
bpy.context.view_layer.update()

# ---- added for rendering (the .blend has no active camera and no usable light): camera, sun
cam_auto = bpy.data.cameras.new('AutoCamera')
cam_auto.lens = 50.0
cam_auto.sensor_width = 36.0
cam_auto.clip_end = 1000.0
ob_auto_camera = bpy.data.objects.new('AutoCamera', cam_auto)
scene.collection.objects.link(ob_auto_camera)
ob_auto_camera.location = (22.8563, -13.9876, 15.25)
ob_auto_camera.rotation_euler = (1.09748, -7.21219e-08, 0.694738)
scene.camera = ob_auto_camera
light_auto_sun = bpy.data.lights.new('AutoSun', 'SUN')
light_auto_sun.energy = 3.0
light_auto_sun.angle = 0.0523599
ob_auto_sun = bpy.data.objects.new('AutoSun', light_auto_sun)
scene.collection.objects.link(ob_auto_sun)
ob_auto_sun.rotation_euler = (0.872665, 0.174533, 0.523599)
bpy.context.view_layer.update()

